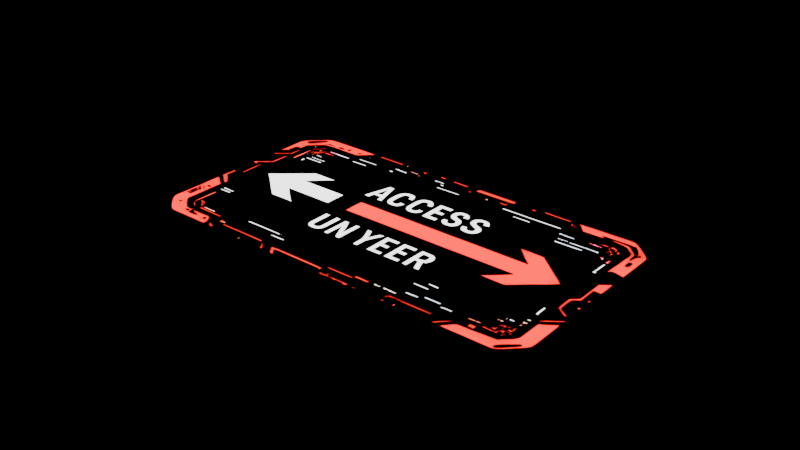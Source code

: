 # Source: cyberpunk-sign-access-left-right_1K_6c07ce9c-b0cc-491f-8f3e-cc1fc620a149.blend  (saved by Blender 5.1.30; exported with 4.5.12 LTS)
import bpy
from mathutils import Matrix  # noqa: F401  (used for matrix-valued properties, if any)

bpy.ops.wm.read_factory_settings(use_empty=True)
scene = bpy.context.scene
scene.name = 'upload'

# ---- collections
col_cyberpunk_sign___access_left_right = bpy.data.collections.new('Cyberpunk Sign - Access Left/Right'); scene.collection.children.link(col_cyberpunk_sign___access_left_right)

# ---- images (referenced by path relative to the original .blend; pixels are not part of the script)
import os
ASSET_DIR = os.environ.get("B2B_ASSET_DIR", "")  # directory of the original .blend (textures are referenced by path, not embedded)
HERE = os.path.dirname(os.path.abspath(__file__))  # packed textures are extracted next to this script under _unpacked/

def load_image(name, relpath, width, height, colorspace="sRGB"):
    """Load a texture the original file referenced (path relative to the .blend, or extracted next to this script)."""
    p = next((c for c in (os.path.join(HERE, relpath), os.path.join(ASSET_DIR, relpath)) if relpath and os.path.exists(c)), "")
    if p:
        img = bpy.data.images.load(p, check_existing=True)
        img.name = name
    else:  # same state as the original file: an image datablock whose file is absent (Cycles renders it pink)
        img = bpy.data.images.new(name, width, height)
        img.source = "FILE"
        img.filepath = "//" + (relpath or name)
    img.colorspace_settings.name = colorspace
    return img
img_decals_indicationsign_005_basecolor = load_image('Decals.IndicationSign.005_BaseColor', '_unpacked/Decals.IndicationSign.005_BaseColor.468f7f4a.jpg', 1024, 1024, 'sRGB')
img_decals_indicationsign_005_alpha = load_image('Decals.IndicationSign.005_Alpha', '_unpacked/Decals.IndicationSign.005_Alpha.5f3385d7.jpg', 1024, 1024, 'Non-Color')

# ---- materials (node trees are filled in below, after node groups)
mat_mat_decals_indicationsign_005 = bpy.data.materials.new('Mat.Decals.IndicationSign.005')
mat_mat_decals_indicationsign_005.use_backface_culling_lightprobe_volume = False

# ---- material node trees
mat_mat_decals_indicationsign_005.use_nodes = True; mat_mat_decals_indicationsign_005.node_tree.nodes.clear()
_N = mat_mat_decals_indicationsign_005.node_tree.nodes; _L = mat_mat_decals_indicationsign_005.node_tree.links
n0 = _N.new('ShaderNodeBsdfPrincipled'); n0.name = 'Principled BSDF'; n0.location = (121, 333)
n1 = _N.new('ShaderNodeOutputMaterial'); n1.name = 'Material Output'; n1.location = (540, 326)
n2 = _N.new('ShaderNodeTexImage'); n2.name = 'Image Texture.001'; n2.location = (-667, 446)
n2.image = img_decals_indicationsign_005_basecolor
n3 = _N.new('ShaderNodeTexImage'); n3.name = 'Image Texture.002'; n3.location = (-667, 156)
n3.image = img_decals_indicationsign_005_alpha
n4 = _N.new('ShaderNodeMath'); n4.name = 'Math'; n4.location = (-617, -206)
n4.operation = 'SINE'
n4.use_clamp = True
n4.inputs[0].default_value = 0.2
n5 = _N.new('ShaderNodeMapRange'); n5.name = 'Map Range'; n5.location = (-392, -208)
n5.interpolation_type = 'SMOOTHSTEP'
n5.inputs[1].default_value = -1.0
n5.inputs[4].default_value = 5.0
_L.new(n2.outputs[0], n0.inputs[0])
_L.new(n3.outputs[0], n0.inputs[4])
_L.new(n0.outputs[0], n1.inputs[0])
_L.new(n2.outputs[0], n0.inputs[27])
_L.new(n4.outputs[0], n5.inputs[0])
_L.new(n5.outputs[0], n0.inputs[28])
n1.is_active_output = True

# ---- meshes
me_mesh_decals_indicationsign_005 = bpy.data.meshes.new('Mesh.Decals.IndicationSign.005')
me_mesh_decals_indicationsign_005.from_pydata([(-0.5, -0.5, 0.0), (0.5, -0.5, 0.0), (-0.5, 0.5, 0.0), (0.5, 0.5, 0.0)], [], [(0, 1, 3, 2)])
_uv = me_mesh_decals_indicationsign_005.uv_layers.new(name='UVMap')
_uv.uv.foreach_set('vector', [0.0, 0.0, 1.0, 0.0, 1.0, 1.0, 0.0, 1.0])
me_mesh_decals_indicationsign_005.materials.append(mat_mat_decals_indicationsign_005)
me_mesh_decals_indicationsign_005.update()

# ---- objects
ob_cyberpunk_sign___access_left_right = bpy.data.objects.new('Cyberpunk Sign - Access Left/Right', me_mesh_decals_indicationsign_005)

# ---- transforms, parenting, visibility, modifiers, constraints
ob_cyberpunk_sign___access_left_right.location = (0.0, 0.0, 0.0)

# ---- collection membership
scene.collection.objects.link(ob_cyberpunk_sign___access_left_right)
col_cyberpunk_sign___access_left_right.objects.link(ob_cyberpunk_sign___access_left_right)

# ---- scene / render settings (as saved in the file)
scene.frame_start = 1; scene.frame_end = 250; scene.frame_set(1)
scene.render.engine = 'BLENDER_EEVEE_NEXT'
scene.render.image_settings.exr_codec = 'NONE'
scene.render.bake_bias = 0.0
scene.render.bake_samples = 0
scene.render.simplify_subdivision_render = 0
scene.render.simplify_child_particles_render = 0.0
scene.eevee.use_volume_custom_range = False
scene.eevee.use_fast_gi = False
scene.eevee.use_shadows = False
scene.view_settings.white_balance_temperature = 0.0
scene.view_settings.white_balance_tint = 0.0
scene.view_settings.white_balance_whitepoint = (2.97, 0.5193, -0.0414)
bpy.context.view_layer.update()

# ---- added for rendering (the .blend has no active camera): camera
cam_auto = bpy.data.cameras.new('AutoCamera')
cam_auto.lens = 50.0
cam_auto.sensor_width = 36.0
cam_auto.clip_end = 1000.0
ob_auto_camera = bpy.data.objects.new('AutoCamera', cam_auto)
scene.collection.objects.link(ob_auto_camera)
ob_auto_camera.location = (1.30847, -1.57016, 1.04677)
ob_auto_camera.rotation_euler = (1.09748, -7.21219e-08, 0.694738)
scene.camera = ob_auto_camera
bpy.context.view_layer.update()
